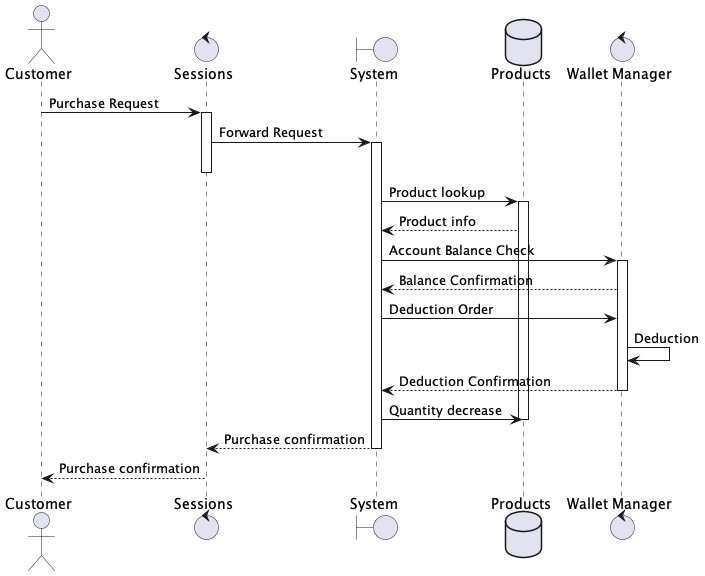

The diagram above was rendered by PlantUML. Its source (embedded in the PNG):
@startuml order
actor Customer order 10
boundary "System" as system order 30
database "Products" as products order 40
control "Wallet Manager" as wallet order 50
control "Sessions" as sessions order 20
Customer -> sessions : Purchase Request
activate sessions
sessions -> system : Forward Request
activate system
deactivate sessions
system -> products : Product lookup
activate products
products --> system : Product info
system -> wallet : Account Balance Check
activate wallet
wallet --> system : Balance Confirmation
system -> wallet : Deduction Order
wallet -> wallet : Deduction
wallet --> system : Deduction Confirmation
deactivate wallet
system -> products : Quantity decrease
deactivate products
system --> sessions : Purchase confirmation
deactivate system
sessions --> Customer : Purchase confirmation
deactivate sessions
@enduml